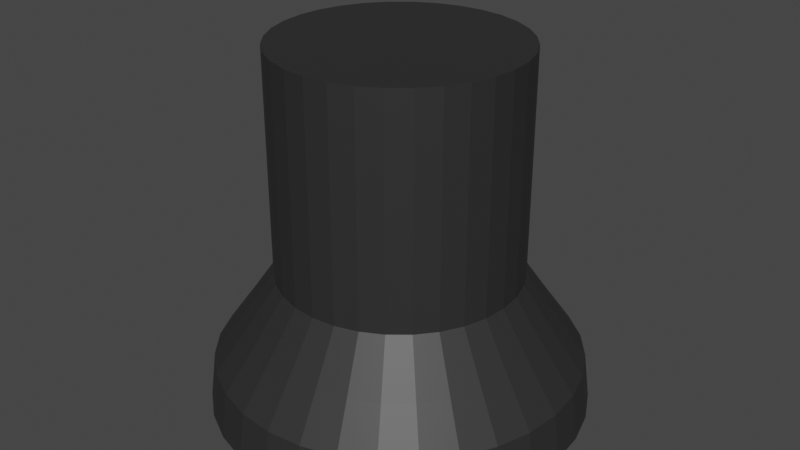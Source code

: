 # Source: Vacuum.blend  (saved by Blender 2.90.8; exported with 4.5.12 LTS)
import bpy
from mathutils import Matrix  # noqa: F401  (used for matrix-valued properties, if any)

bpy.ops.wm.read_factory_settings(use_empty=True)
scene = bpy.context.scene
scene.name = 'Scene'

# ---- collections
col_collection = bpy.data.collections.new('Collection'); scene.collection.children.link(col_collection)

# ---- materials (node trees are filled in below, after node groups)
mat_gray = bpy.data.materials.new('gray')
mat_gray.use_transparent_shadow = False

# ---- material node trees
mat_gray.use_nodes = True; mat_gray.node_tree.nodes.clear()
_N = mat_gray.node_tree.nodes; _L = mat_gray.node_tree.links
n0 = _N.new('ShaderNodeBsdfPrincipled'); n0.name = 'Principled BSDF'; n0.location = (10, 300)
n0.distribution = 'GGX'
n0.subsurface_method = 'BURLEY'
n0.inputs[0].default_value = (0.02629, 0.02629, 0.02629, 1.0)
n0.inputs[3].default_value = 1.45
n0.inputs[27].default_value = (0.0, 0.0, 0.0, 1.0)
n0.inputs[28].default_value = 1.0
n1 = _N.new('ShaderNodeOutputMaterial'); n1.name = 'Material Output'; n1.location = (300, 300)
_L.new(n0.outputs[0], n1.inputs[0])
n1.is_active_output = True

# ---- world
world_world = bpy.data.worlds.new('World'); scene.world = world_world
world_world.use_nodes = True; world_world.node_tree.nodes.clear()
_N = world_world.node_tree.nodes; _L = world_world.node_tree.links
n0 = _N.new('ShaderNodeOutputWorld'); n0.name = 'World Output'; n0.location = (300, 300)
n1 = _N.new('ShaderNodeBackground'); n1.name = 'Background'; n1.location = (10, 300)
n1.inputs[0].default_value = (0.05088, 0.05088, 0.05088, 1.0)
_L.new(n1.outputs[0], n0.inputs[0])
n0.is_active_output = True
world_world.color = (0.05088, 0.05088, 0.05088)
world_world.use_sun_shadow = False
world_world.sun_shadow_jitter_overblur = 0.0

# ---- meshes
me_cylinder = bpy.data.meshes.new('Cylinder')
me_cylinder.from_pydata([(-1.267e-07, 1.387, -0.957), (0.0, 1.0, 1.863), (0.2705, 1.36, -0.957), (0.1951, 0.9808, 1.863), (0.5307, 1.281, -0.957), (0.3827, 0.9239, 1.863), (0.7704, 1.153, -0.957), (0.5556, 0.8315, 1.863), (0.9806, 0.9806, -0.957), (0.7071, 0.7071, 1.863), (1.153, 0.7704, -0.957), (0.8315, 0.5556, 1.863), (1.281, 0.5307, -0.957), (0.9239, 0.3827, 1.863), (1.36, 0.2705, -0.957), (0.9808, 0.1951, 1.863), (1.387, -3.238e-08, -0.957), (1.0, 7.55e-08, 1.863), (1.36, -0.2705, -0.957), (0.9808, -0.1951, 1.863), (1.281, -0.5307, -0.957), (0.9239, -0.3827, 1.863), (1.153, -0.7704, -0.957), (0.8315, -0.5556, 1.863), (0.9806, -0.9806, -0.957), (0.7071, -0.7071, 1.863), (0.7704, -1.153, -0.957), (0.5556, -0.8315, 1.863), (0.5307, -1.281, -0.957), (0.3827, -0.9239, 1.863), (0.2705, -1.36, -0.957), (0.1951, -0.9808, 1.863), (-5.448e-07, -1.387, -0.957), (-3.258e-07, -1.0, 1.863), (-0.2705, -1.36, -0.957), (-0.1951, -0.9808, 1.863), (-0.5307, -1.281, -0.957), (-0.3827, -0.9239, 1.863), (-0.7704, -1.153, -0.957), (-0.5556, -0.8315, 1.863), (-0.9806, -0.9806, -0.957), (-0.7071, -0.7071, 1.863), (-1.153, -0.7704, -0.957), (-0.8315, -0.5556, 1.863), (-1.281, -0.5307, -0.957), (-0.9239, -0.3827, 1.863), (-1.36, -0.2705, -0.957), (-0.9808, -0.1951, 1.863), (-1.387, 1.191e-06, -0.957), (-1.0, 9.656e-07, 1.863), (-1.36, 0.2705, -0.957), (-0.9808, 0.1951, 1.863), (-1.281, 0.5307, -0.957), (-0.9239, 0.3827, 1.863), (-1.153, 0.7704, -0.957), (-0.8315, 0.5556, 1.863), (-0.9806, 0.9806, -0.957), (-0.7071, 0.7071, 1.863), (-0.7704, 1.153, -0.957), (-0.5556, 0.8315, 1.863), (-0.5307, 1.281, -0.957), (-0.3827, 0.9239, 1.863), (-0.2705, 1.36, -0.957), (-0.1951, 0.9808, 1.863), (0.0, 1.0, 0.0), (0.1951, 0.9808, 0.0), (0.3827, 0.9239, 0.0), (0.5556, 0.8315, 0.0), (0.7071, 0.7071, 0.0), (0.8315, 0.5556, 0.0), (0.9239, 0.3827, 0.0), (0.9808, 0.1951, 0.0), (1.0, 7.55e-08, 0.0), (0.9808, -0.1951, 0.0), (0.9239, -0.3827, 0.0), (0.8315, -0.5556, 0.0), (0.7071, -0.7071, 0.0), (0.5556, -0.8315, 0.0), (0.3827, -0.9239, 0.0), (0.1951, -0.9808, 0.0), (-3.258e-07, -1.0, 0.0), (-0.1951, -0.9808, 0.0), (-0.3827, -0.9239, 0.0), (-0.5556, -0.8315, 0.0), (-0.7071, -0.7071, 0.0), (-0.8315, -0.5556, 0.0), (-0.9239, -0.3827, 0.0), (-0.9808, -0.1951, 0.0), (-1.0, 9.656e-07, 0.0), (-0.9808, 0.1951, 0.0), (-0.9239, 0.3827, 0.0), (-0.8315, 0.5556, 0.0), (-0.7071, 0.7071, 0.0), (-0.5556, 0.8315, 0.0), (-0.3827, 0.9239, 0.0), (-0.1951, 0.9808, 0.0), (0.2489, 1.251, -0.3995), (0.4882, 1.179, -0.3995), (0.7088, 1.061, -0.3995), (0.9021, 0.9021, -0.3995), (1.061, 0.7088, -0.3995), (1.179, 0.4882, -0.3995), (1.251, 0.2489, -0.3995), (1.276, 1.439e-08, -0.3995), (1.251, -0.2489, -0.3995), (1.179, -0.4882, -0.3995), (1.061, -0.7088, -0.3995), (0.9021, -0.9021, -0.3995), (0.7088, -1.061, -0.3995), (0.4882, -1.179, -0.3995), (0.2489, -1.251, -0.3995), (-4.556e-07, -1.276, -0.3995), (-0.2489, -1.251, -0.3995), (-0.4882, -1.179, -0.3995), (-0.7088, -1.061, -0.3995), (-0.9021, -0.9021, -0.3995), (-1.061, -0.7088, -0.3995), (-1.179, -0.4882, -0.3995), (-1.251, -0.2489, -0.3995), (-1.276, 1.15e-06, -0.3995), (-1.251, 0.2489, -0.3995), (-1.179, 0.4882, -0.3995), (-1.061, 0.7088, -0.3995), (-0.9021, 0.9021, -0.3995), (-0.7088, 1.061, -0.3995), (-0.4882, 1.179, -0.3995), (-0.2489, 1.251, -0.3995), (-3.991e-08, 1.276, -0.3995), (0.2949, 1.482, -0.73), (0.5784, 1.396, -0.73), (0.8397, 1.257, -0.73), (1.069, 1.069, -0.73), (1.257, 0.8397, -0.73), (1.396, 0.5784, -0.73), (1.482, 0.2949, -0.73), (1.511, -3.14e-08, -0.73), (1.482, -0.2949, -0.73), (1.396, -0.5784, -0.73), (1.257, -0.8397, -0.73), (1.069, -1.069, -0.73), (0.8397, -1.257, -0.73), (0.5784, -1.396, -0.73), (0.2949, -1.482, -0.73), (-5.448e-07, -1.511, -0.73), (-0.2949, -1.482, -0.73), (-0.5784, -1.396, -0.73), (-0.8397, -1.257, -0.73), (-1.069, -1.069, -0.73), (-1.257, -0.8397, -0.73), (-1.396, -0.5784, -0.73), (-1.482, -0.2949, -0.73), (-1.511, 1.314e-06, -0.73), (-1.482, 0.2949, -0.73), (-1.396, 0.5784, -0.73), (-1.257, 0.8397, -0.73), (-1.069, 1.069, -0.73), (-0.8397, 1.257, -0.73), (-0.5784, 1.396, -0.73), (-0.2949, 1.482, -0.73), (-5.231e-08, 1.511, -0.73), (-5.561e-08, 1.562, -1.12), (0.3047, 1.532, -1.12), (0.5977, 1.443, -1.12), (0.8677, 1.299, -1.12), (1.104, 1.104, -1.12), (1.299, 0.8677, -1.12), (1.443, 0.5977, -1.12), (1.532, 0.3047, -1.12), (1.562, -4.249e-08, -1.12), (1.532, -0.3047, -1.12), (1.443, -0.5977, -1.12), (1.299, -0.8677, -1.12), (1.104, -1.104, -1.12), (0.8677, -1.299, -1.12), (0.5977, -1.443, -1.12), (0.3047, -1.532, -1.12), (-5.645e-07, -1.562, -1.12), (-0.3047, -1.532, -1.12), (-0.5977, -1.443, -1.12), (-0.8677, -1.299, -1.12), (-1.104, -1.104, -1.12), (-1.299, -0.8677, -1.12), (-1.443, -0.5977, -1.12), (-1.532, -0.3047, -1.12), (-1.562, 1.348e-06, -1.12), (-1.532, 0.3047, -1.12), (-1.443, 0.5977, -1.12), (-1.299, 0.8677, -1.12), (-1.104, 1.104, -1.12), (-0.8677, 1.299, -1.12), (-0.5977, 1.443, -1.12), (-0.3047, 1.532, -1.12)], [], [(64, 1, 3, 65), (65, 3, 5, 66), (66, 5, 7, 67), (67, 7, 9, 68), (68, 9, 11, 69), (69, 11, 13, 70), (70, 13, 15, 71), (71, 15, 17, 72), (72, 17, 19, 73), (73, 19, 21, 74), (74, 21, 23, 75), (75, 23, 25, 76), (76, 25, 27, 77), (77, 27, 29, 78), (78, 29, 31, 79), (79, 31, 33, 80), (80, 33, 35, 81), (81, 35, 37, 82), (82, 37, 39, 83), (83, 39, 41, 84), (84, 41, 43, 85), (85, 43, 45, 86), (86, 45, 47, 87), (87, 47, 49, 88), (88, 49, 51, 89), (89, 51, 53, 90), (90, 53, 55, 91), (91, 55, 57, 92), (92, 57, 59, 93), (93, 59, 61, 94), (3, 1, 63, 61, 59, 57, 55, 53, 51, 49, 47, 45, 43, 41, 39, 37, 35, 33, 31, 29, 27, 25, 23, 21, 19, 17, 15, 13, 11, 9, 7, 5), (94, 61, 63, 95), (95, 63, 1, 64), (0, 2, 4, 6, 8, 10, 12, 14, 16, 18, 20, 22, 24, 26, 28, 30, 32, 34, 36, 38, 40, 42, 44, 46, 48, 50, 52, 54, 56, 58, 60, 62), (126, 95, 64, 127), (125, 94, 95, 126), (124, 93, 94, 125), (123, 92, 93, 124), (122, 91, 92, 123), (121, 90, 91, 122), (120, 89, 90, 121), (119, 88, 89, 120), (118, 87, 88, 119), (117, 86, 87, 118), (116, 85, 86, 117), (115, 84, 85, 116), (114, 83, 84, 115), (113, 82, 83, 114), (112, 81, 82, 113), (111, 80, 81, 112), (110, 79, 80, 111), (109, 78, 79, 110), (108, 77, 78, 109), (107, 76, 77, 108), (106, 75, 76, 107), (105, 74, 75, 106), (104, 73, 74, 105), (103, 72, 73, 104), (102, 71, 72, 103), (101, 70, 71, 102), (100, 69, 70, 101), (99, 68, 69, 100), (98, 67, 68, 99), (97, 66, 67, 98), (96, 65, 66, 97), (127, 64, 65, 96), (159, 127, 96, 128), (128, 96, 97, 129), (129, 97, 98, 130), (130, 98, 99, 131), (131, 99, 100, 132), (132, 100, 101, 133), (133, 101, 102, 134), (134, 102, 103, 135), (135, 103, 104, 136), (136, 104, 105, 137), (137, 105, 106, 138), (138, 106, 107, 139), (139, 107, 108, 140), (140, 108, 109, 141), (141, 109, 110, 142), (142, 110, 111, 143), (143, 111, 112, 144), (144, 112, 113, 145), (145, 113, 114, 146), (146, 114, 115, 147), (147, 115, 116, 148), (148, 116, 117, 149), (149, 117, 118, 150), (150, 118, 119, 151), (151, 119, 120, 152), (152, 120, 121, 153), (153, 121, 122, 154), (154, 122, 123, 155), (155, 123, 124, 156), (156, 124, 125, 157), (157, 125, 126, 158), (158, 126, 127, 159), (191, 158, 159, 160), (190, 157, 158, 191), (189, 156, 157, 190), (188, 155, 156, 189), (187, 154, 155, 188), (186, 153, 154, 187), (185, 152, 153, 186), (184, 151, 152, 185), (183, 150, 151, 184), (182, 149, 150, 183), (181, 148, 149, 182), (180, 147, 148, 181), (179, 146, 147, 180), (178, 145, 146, 179), (177, 144, 145, 178), (176, 143, 144, 177), (175, 142, 143, 176), (174, 141, 142, 175), (173, 140, 141, 174), (172, 139, 140, 173), (171, 138, 139, 172), (170, 137, 138, 171), (169, 136, 137, 170), (168, 135, 136, 169), (167, 134, 135, 168), (166, 133, 134, 167), (165, 132, 133, 166), (164, 131, 132, 165), (163, 130, 131, 164), (162, 129, 130, 163), (161, 128, 129, 162), (160, 159, 128, 161), (2, 0, 160, 161), (4, 2, 161, 162), (6, 4, 162, 163), (8, 6, 163, 164), (10, 8, 164, 165), (12, 10, 165, 166), (14, 12, 166, 167), (16, 14, 167, 168), (18, 16, 168, 169), (20, 18, 169, 170), (22, 20, 170, 171), (24, 22, 171, 172), (26, 24, 172, 173), (28, 26, 173, 174), (30, 28, 174, 175), (32, 30, 175, 176), (34, 32, 176, 177), (36, 34, 177, 178), (38, 36, 178, 179), (40, 38, 179, 180), (42, 40, 180, 181), (44, 42, 181, 182), (46, 44, 182, 183), (48, 46, 183, 184), (50, 48, 184, 185), (52, 50, 185, 186), (54, 52, 186, 187), (56, 54, 187, 188), (58, 56, 188, 189), (60, 58, 189, 190), (62, 60, 190, 191), (0, 62, 191, 160)])
_uv = me_cylinder.uv_layers.new(name='UVMap')
_uv.uv.foreach_set('vector', [1.0, 0.75, 1.0, 1.0, 0.9688, 1.0, 0.9688, 0.75, 0.9688, 0.75, 0.9688, 1.0, 0.9375, 1.0, 0.9375, 0.75, 0.9375, 0.75, 0.9375, 1.0, 0.9062, 1.0, 0.9062, 0.75, 0.9062, 0.75, 0.9062, 1.0, 0.875, 1.0, 0.875, 0.75, 0.875, 0.75, 0.875, 1.0, 0.8438, 1.0, 0.8438, 0.75, 0.8438, 0.75, 0.8438, 1.0, 0.8125, 1.0, 0.8125, 0.75, 0.8125, 0.75, 0.8125, 1.0, 0.7812, 1.0, 0.7812, 0.75, 0.7812, 0.75, 0.7812, 1.0, 0.75, 1.0, 0.75, 0.75, 0.75, 0.75, 0.75, 1.0, 0.7188, 1.0, 0.7188, 0.75, 0.7188, 0.75, 0.7188, 1.0, 0.6875, 1.0, 0.6875, 0.75, 0.6875, 0.75, 0.6875, 1.0, 0.6562, 1.0, 0.6562, 0.75, 0.6562, 0.75, 0.6562, 1.0, 0.625, 1.0, 0.625, 0.75, 0.625, 0.75, 0.625, 1.0, 0.5938, 1.0, 0.5938, 0.75, 0.5938, 0.75, 0.5938, 1.0, 0.5625, 1.0, 0.5625, 0.75, 0.5625, 0.75, 0.5625, 1.0, 0.5312, 1.0, 0.5312, 0.75, 0.5312, 0.75, 0.5312, 1.0, 0.5, 1.0, 0.5, 0.75, 0.5, 0.75, 0.5, 1.0, 0.4688, 1.0, 0.4688, 0.75, 0.4688, 0.75, 0.4688, 1.0, 0.4375, 1.0, 0.4375, 0.75, 0.4375, 0.75, 0.4375, 1.0, 0.4062, 1.0, 0.4062, 0.75, 0.4062, 0.75, 0.4062, 1.0, 0.375, 1.0, 0.375, 0.75, 0.375, 0.75, 0.375, 1.0, 0.3438, 1.0, 0.3438, 0.75, 0.3438, 0.75, 0.3438, 1.0, 0.3125, 1.0, 0.3125, 0.75, 0.3125, 0.75, 0.3125, 1.0, 0.2812, 1.0, 0.2812, 0.75, 0.2812, 0.75, 0.2812, 1.0, 0.25, 1.0, 0.25, 0.75, 0.25, 0.75, 0.25, 1.0, 0.2188, 1.0, 0.2188, 0.75, 0.2188, 0.75, 0.2188, 1.0, 0.1875, 1.0, 0.1875, 0.75, 0.1875, 0.75, 0.1875, 1.0, 0.1562, 1.0, 0.1562, 0.75, 0.1562, 0.75, 0.1562, 1.0, 0.125, 1.0, 0.125, 0.75, 0.125, 0.75, 0.125, 1.0, 0.09375, 1.0, 0.09375, 0.75, 0.09375, 0.75, 0.09375, 1.0, 0.0625, 1.0, 0.0625, 0.75, 0.2968, 0.4854, 0.25, 0.49, 0.2032, 0.4854, 0.1582, 0.4717, 0.1167, 0.4496, 0.08029, 0.4197, 0.05045, 0.3833, 0.02827, 0.3418, 0.01461, 0.2968, 0.01, 0.25, 0.01461, 0.2032, 0.02827, 0.1582, 0.05045, 0.1167, 0.08029, 0.08029, 0.1167, 0.05045, 0.1582, 0.02827, 0.2032, 0.01461, 0.25, 0.01, 0.2968, 0.01461, 0.3418, 0.02827, 0.3833, 0.05045, 0.4197, 0.08029, 0.4496, 0.1167, 0.4717, 0.1582, 0.4854, 0.2032, 0.49, 0.25, 0.4854, 0.2968, 0.4717, 0.3418, 0.4496, 0.3833, 0.4197, 0.4197, 0.3833, 0.4496, 0.3418, 0.4717, 0.0625, 0.75, 0.0625, 1.0, 0.03125, 1.0, 0.03125, 0.75, 0.03125, 0.75, 0.03125, 1.0, 0.0, 1.0, 0.0, 0.75, 0.75, 0.4701, 0.7929, 0.4659, 0.8342, 0.4534, 0.8723, 0.433, 0.9056, 0.4056, 0.933, 0.3723, 0.9534, 0.3342, 0.9659, 0.2929, 0.9701, 0.25, 0.9659, 0.2071, 0.9534, 0.1658, 0.933, 0.1277, 0.9056, 0.09435, 0.8723, 0.06698, 0.8342, 0.04664, 0.7929, 0.03411, 0.75, 0.02988, 0.7071, 0.03411, 0.6658, 0.04664, 0.6277, 0.06698, 0.5944, 0.09435, 0.567, 0.1277, 0.5466, 0.1658, 0.5341, 0.2071, 0.5299, 0.25, 0.5341, 0.2929, 0.5466, 0.3342, 0.567, 0.3723, 0.5944, 0.4056, 0.6277, 0.433, 0.6658, 0.4534, 0.7071, 0.4659, 0.03125, 0.625, 0.03125, 0.75, 0.0, 0.75, 0.0, 0.625, 0.0625, 0.625, 0.0625, 0.75, 0.03125, 0.75, 0.03125, 0.625, 0.09375, 0.625, 0.09375, 0.75, 0.0625, 0.75, 0.0625, 0.625, 0.125, 0.625, 0.125, 0.75, 0.09375, 0.75, 0.09375, 0.625, 0.1562, 0.625, 0.1562, 0.75, 0.125, 0.75, 0.125, 0.625, 0.1875, 0.625, 0.1875, 0.75, 0.1562, 0.75, 0.1562, 0.625, 0.2188, 0.625, 0.2188, 0.75, 0.1875, 0.75, 0.1875, 0.625, 0.25, 0.625, 0.25, 0.75, 0.2188, 0.75, 0.2188, 0.625, 0.2812, 0.625, 0.2812, 0.75, 0.25, 0.75, 0.25, 0.625, 0.3125, 0.625, 0.3125, 0.75, 0.2812, 0.75, 0.2812, 0.625, 0.3438, 0.625, 0.3438, 0.75, 0.3125, 0.75, 0.3125, 0.625, 0.375, 0.625, 0.375, 0.75, 0.3438, 0.75, 0.3438, 0.625, 0.4062, 0.625, 0.4062, 0.75, 0.375, 0.75, 0.375, 0.625, 0.4375, 0.625, 0.4375, 0.75, 0.4062, 0.75, 0.4062, 0.625, 0.4688, 0.625, 0.4688, 0.75, 0.4375, 0.75, 0.4375, 0.625, 0.5, 0.625, 0.5, 0.75, 0.4688, 0.75, 0.4688, 0.625, 0.5312, 0.625, 0.5312, 0.75, 0.5, 0.75, 0.5, 0.625, 0.5625, 0.625, 0.5625, 0.75, 0.5312, 0.75, 0.5312, 0.625, 0.5938, 0.625, 0.5938, 0.75, 0.5625, 0.75, 0.5625, 0.625, 0.625, 0.625, 0.625, 0.75, 0.5938, 0.75, 0.5938, 0.625, 0.6562, 0.625, 0.6562, 0.75, 0.625, 0.75, 0.625, 0.625, 0.6875, 0.625, 0.6875, 0.75, 0.6562, 0.75, 0.6562, 0.625, 0.7188, 0.625, 0.7188, 0.75, 0.6875, 0.75, 0.6875, 0.625, 0.75, 0.625, 0.75, 0.75, 0.7188, 0.75, 0.7188, 0.625, 0.7812, 0.625, 0.7812, 0.75, 0.75, 0.75, 0.75, 0.625, 0.8125, 0.625, 0.8125, 0.75, 0.7812, 0.75, 0.7812, 0.625, 0.8438, 0.625, 0.8438, 0.75, 0.8125, 0.75, 0.8125, 0.625, 0.875, 0.625, 0.875, 0.75, 0.8438, 0.75, 0.8438, 0.625, 0.9062, 0.625, 0.9062, 0.75, 0.875, 0.75, 0.875, 0.625, 0.9375, 0.625, 0.9375, 0.75, 0.9062, 0.75, 0.9062, 0.625, 0.9688, 0.625, 0.9688, 0.75, 0.9375, 0.75, 0.9375, 0.625, 1.0, 0.625, 1.0, 0.75, 0.9688, 0.75, 0.9688, 0.625, 1.0, 0.5625, 1.0, 0.625, 0.9688, 0.625, 0.9688, 0.5625, 0.9688, 0.5625, 0.9688, 0.625, 0.9375, 0.625, 0.9375, 0.5625, 0.9375, 0.5625, 0.9375, 0.625, 0.9062, 0.625, 0.9062, 0.5625, 0.9062, 0.5625, 0.9062, 0.625, 0.875, 0.625, 0.875, 0.5625, 0.875, 0.5625, 0.875, 0.625, 0.8438, 0.625, 0.8438, 0.5625, 0.8438, 0.5625, 0.8438, 0.625, 0.8125, 0.625, 0.8125, 0.5625, 0.8125, 0.5625, 0.8125, 0.625, 0.7812, 0.625, 0.7812, 0.5625, 0.7812, 0.5625, 0.7812, 0.625, 0.75, 0.625, 0.75, 0.5625, 0.75, 0.5625, 0.75, 0.625, 0.7188, 0.625, 0.7188, 0.5625, 0.7188, 0.5625, 0.7188, 0.625, 0.6875, 0.625, 0.6875, 0.5625, 0.6875, 0.5625, 0.6875, 0.625, 0.6562, 0.625, 0.6562, 0.5625, 0.6562, 0.5625, 0.6562, 0.625, 0.625, 0.625, 0.625, 0.5625, 0.625, 0.5625, 0.625, 0.625, 0.5938, 0.625, 0.5938, 0.5625, 0.5938, 0.5625, 0.5938, 0.625, 0.5625, 0.625, 0.5625, 0.5625, 0.5625, 0.5625, 0.5625, 0.625, 0.5312, 0.625, 0.5312, 0.5625, 0.5312, 0.5625, 0.5312, 0.625, 0.5, 0.625, 0.5, 0.5625, 0.5, 0.5625, 0.5, 0.625, 0.4688, 0.625, 0.4688, 0.5625, 0.4688, 0.5625, 0.4688, 0.625, 0.4375, 0.625, 0.4375, 0.5625, 0.4375, 0.5625, 0.4375, 0.625, 0.4062, 0.625, 0.4062, 0.5625, 0.4062, 0.5625, 0.4062, 0.625, 0.375, 0.625, 0.375, 0.5625, 0.375, 0.5625, 0.375, 0.625, 0.3438, 0.625, 0.3438, 0.5625, 0.3438, 0.5625, 0.3438, 0.625, 0.3125, 0.625, 0.3125, 0.5625, 0.3125, 0.5625, 0.3125, 0.625, 0.2812, 0.625, 0.2812, 0.5625, 0.2812, 0.5625, 0.2812, 0.625, 0.25, 0.625, 0.25, 0.5625, 0.25, 0.5625, 0.25, 0.625, 0.2188, 0.625, 0.2188, 0.5625, 0.2188, 0.5625, 0.2188, 0.625, 0.1875, 0.625, 0.1875, 0.5625, 0.1875, 0.5625, 0.1875, 0.625, 0.1562, 0.625, 0.1562, 0.5625, 0.1562, 0.5625, 0.1562, 0.625, 0.125, 0.625, 0.125, 0.5625, 0.125, 0.5625, 0.125, 0.625, 0.09375, 0.625, 0.09375, 0.5625, 0.09375, 0.5625, 0.09375, 0.625, 0.0625, 0.625, 0.0625, 0.5625, 0.0625, 0.5625, 0.0625, 0.625, 0.03125, 0.625, 0.03125, 0.5625, 0.03125, 0.5625, 0.03125, 0.625, 0.0, 0.625, 0.0, 0.5625, 0.03125, 0.5, 0.03125, 0.5625, 0.0, 0.5625, 0.0, 0.5, 0.0625, 0.5, 0.0625, 0.5625, 0.03125, 0.5625, 0.03125, 0.5, 0.09375, 0.5, 0.09375, 0.5625, 0.0625, 0.5625, 0.0625, 0.5, 0.125, 0.5, 0.125, 0.5625, 0.09375, 0.5625, 0.09375, 0.5, 0.1562, 0.5, 0.1562, 0.5625, 0.125, 0.5625, 0.125, 0.5, 0.1875, 0.5, 0.1875, 0.5625, 0.1562, 0.5625, 0.1562, 0.5, 0.2188, 0.5, 0.2188, 0.5625, 0.1875, 0.5625, 0.1875, 0.5, 0.25, 0.5, 0.25, 0.5625, 0.2188, 0.5625, 0.2188, 0.5, 0.2812, 0.5, 0.2812, 0.5625, 0.25, 0.5625, 0.25, 0.5, 0.3125, 0.5, 0.3125, 0.5625, 0.2812, 0.5625, 0.2812, 0.5, 0.3438, 0.5, 0.3438, 0.5625, 0.3125, 0.5625, 0.3125, 0.5, 0.375, 0.5, 0.375, 0.5625, 0.3438, 0.5625, 0.3438, 0.5, 0.4062, 0.5, 0.4062, 0.5625, 0.375, 0.5625, 0.375, 0.5, 0.4375, 0.5, 0.4375, 0.5625, 0.4062, 0.5625, 0.4062, 0.5, 0.4688, 0.5, 0.4688, 0.5625, 0.4375, 0.5625, 0.4375, 0.5, 0.5, 0.5, 0.5, 0.5625, 0.4688, 0.5625, 0.4688, 0.5, 0.5312, 0.5, 0.5312, 0.5625, 0.5, 0.5625, 0.5, 0.5, 0.5625, 0.5, 0.5625, 0.5625, 0.5312, 0.5625, 0.5312, 0.5, 0.5938, 0.5, 0.5938, 0.5625, 0.5625, 0.5625, 0.5625, 0.5, 0.625, 0.5, 0.625, 0.5625, 0.5938, 0.5625, 0.5938, 0.5, 0.6562, 0.5, 0.6562, 0.5625, 0.625, 0.5625, 0.625, 0.5, 0.6875, 0.5, 0.6875, 0.5625, 0.6562, 0.5625, 0.6562, 0.5, 0.7188, 0.5, 0.7188, 0.5625, 0.6875, 0.5625, 0.6875, 0.5, 0.75, 0.5, 0.75, 0.5625, 0.7188, 0.5625, 0.7188, 0.5, 0.7812, 0.5, 0.7812, 0.5625, 0.75, 0.5625, 0.75, 0.5, 0.8125, 0.5, 0.8125, 0.5625, 0.7812, 0.5625, 0.7812, 0.5, 0.8438, 0.5, 0.8438, 0.5625, 0.8125, 0.5625, 0.8125, 0.5, 0.875, 0.5, 0.875, 0.5625, 0.8438, 0.5625, 0.8438, 0.5, 0.9062, 0.5, 0.9062, 0.5625, 0.875, 0.5625, 0.875, 0.5, 0.9375, 0.5, 0.9375, 0.5625, 0.9062, 0.5625, 0.9062, 0.5, 0.9688, 0.5, 0.9688, 0.5625, 0.9375, 0.5625, 0.9375, 0.5, 1.0, 0.5, 1.0, 0.5625, 0.9688, 0.5625, 0.9688, 0.5, 0.7929, 0.4659, 0.75, 0.4701, 0.75, 0.49, 0.7968, 0.4854, 0.8342, 0.4534, 0.7929, 0.4659, 0.7968, 0.4854, 0.8418, 0.4717, 0.8723, 0.433, 0.8342, 0.4534, 0.8418, 0.4717, 0.8833, 0.4496, 0.9056, 0.4056, 0.8723, 0.433, 0.8833, 0.4496, 0.9197, 0.4197, 0.933, 0.3723, 0.9056, 0.4056, 0.9197, 0.4197, 0.9496, 0.3833, 0.9534, 0.3342, 0.933, 0.3723, 0.9496, 0.3833, 0.9717, 0.3418, 0.9659, 0.2929, 0.9534, 0.3342, 0.9717, 0.3418, 0.9854, 0.2968, 0.9701, 0.25, 0.9659, 0.2929, 0.9854, 0.2968, 0.99, 0.25, 0.9659, 0.2071, 0.9701, 0.25, 0.99, 0.25, 0.9854, 0.2032, 0.9534, 0.1658, 0.9659, 0.2071, 0.9854, 0.2032, 0.9717, 0.1582, 0.933, 0.1277, 0.9534, 0.1658, 0.9717, 0.1582, 0.9496, 0.1167, 0.9056, 0.09435, 0.933, 0.1277, 0.9496, 0.1167, 0.9197, 0.08029, 0.8723, 0.06698, 0.9056, 0.09435, 0.9197, 0.08029, 0.8833, 0.05045, 0.8342, 0.04664, 0.8723, 0.06698, 0.8833, 0.05045, 0.8418, 0.02827, 0.7929, 0.03411, 0.8342, 0.04664, 0.8418, 0.02827, 0.7968, 0.01461, 0.75, 0.02988, 0.7929, 0.03411, 0.7968, 0.01461, 0.75, 0.01, 0.7071, 0.03411, 0.75, 0.02988, 0.75, 0.01, 0.7032, 0.01461, 0.6658, 0.04664, 0.7071, 0.03411, 0.7032, 0.01461, 0.6582, 0.02827, 0.6277, 0.06698, 0.6658, 0.04664, 0.6582, 0.02827, 0.6167, 0.05045, 0.5944, 0.09435, 0.6277, 0.06698, 0.6167, 0.05045, 0.5803, 0.08029, 0.567, 0.1277, 0.5944, 0.09435, 0.5803, 0.08029, 0.5504, 0.1167, 0.5466, 0.1658, 0.567, 0.1277, 0.5504, 0.1167, 0.5283, 0.1582, 0.5341, 0.2071, 0.5466, 0.1658, 0.5283, 0.1582, 0.5146, 0.2032, 0.5299, 0.25, 0.5341, 0.2071, 0.5146, 0.2032, 0.51, 0.25, 0.5341, 0.2929, 0.5299, 0.25, 0.51, 0.25, 0.5146, 0.2968, 0.5466, 0.3342, 0.5341, 0.2929, 0.5146, 0.2968, 0.5283, 0.3418, 0.567, 0.3723, 0.5466, 0.3342, 0.5283, 0.3418, 0.5504, 0.3833, 0.5944, 0.4056, 0.567, 0.3723, 0.5504, 0.3833, 0.5803, 0.4197, 0.6277, 0.433, 0.5944, 0.4056, 0.5803, 0.4197, 0.6167, 0.4496, 0.6658, 0.4534, 0.6277, 0.433, 0.6167, 0.4496, 0.6582, 0.4717, 0.7071, 0.4659, 0.6658, 0.4534, 0.6582, 0.4717, 0.7032, 0.4854, 0.75, 0.4701, 0.7071, 0.4659, 0.7032, 0.4854, 0.75, 0.49])
me_cylinder.materials.append(mat_gray)
me_cylinder.use_remesh_fix_poles = True
me_cylinder.use_remesh_preserve_attributes = False
me_cylinder.use_mirror_vertex_groups = False
me_cylinder.update()

# ---- objects
ob_cylinder = bpy.data.objects.new('Cylinder', me_cylinder)

# ---- transforms, parenting, visibility, modifiers, constraints
ob_cylinder.location = (0.0, 0.0, 1.656)
ob_cylinder.lineart.crease_threshold = 0.0

# ---- collection membership
col_collection.objects.link(ob_cylinder)

# ---- scene / render settings (as saved in the file)
scene.frame_start = 1; scene.frame_end = 250; scene.frame_set(1)
scene.render.engine = 'BLENDER_EEVEE_NEXT'
scene.cycles.use_denoising = False
scene.cycles.samples = 128
scene.cycles.sampling_pattern = 'TABULATED_SOBOL'
scene.cycles.use_adaptive_sampling = False
scene.cycles.use_light_tree = False
scene.view_settings.view_transform = 'Filmic'
bpy.context.view_layer.update()

# ---- added for rendering (the .blend has no active camera and no usable light): camera, sun
cam_auto = bpy.data.cameras.new('AutoCamera')
cam_auto.lens = 50.0
cam_auto.sensor_width = 36.0
cam_auto.clip_end = 1000.0
ob_auto_camera = bpy.data.objects.new('AutoCamera', cam_auto)
scene.collection.objects.link(ob_auto_camera)
ob_auto_camera.location = (4.93203, -5.91843, 5.97308)
ob_auto_camera.rotation_euler = (1.09748, -7.21219e-08, 0.694738)
scene.camera = ob_auto_camera
light_auto_sun = bpy.data.lights.new('AutoSun', 'SUN')
light_auto_sun.energy = 3.0
light_auto_sun.angle = 0.0523599
ob_auto_sun = bpy.data.objects.new('AutoSun', light_auto_sun)
scene.collection.objects.link(ob_auto_sun)
ob_auto_sun.rotation_euler = (0.872665, 0.174533, 0.523599)
bpy.context.view_layer.update()
